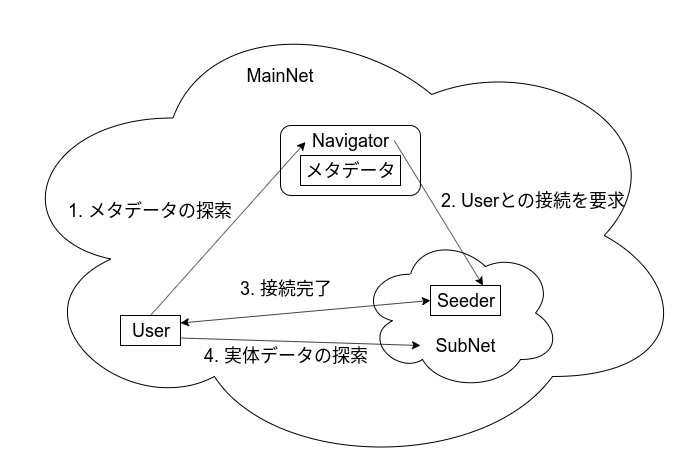

The diagram above was exported from draw.io. Its source (the exported page's mxGraphModel, read from the mxfile embedded in the PNG):
<mxGraphModel dx="2249" dy="1982" grid="1" gridSize="10" guides="1" tooltips="1" connect="1" arrows="1" fold="1" page="1" pageScale="1" pageWidth="827" pageHeight="1169" math="0" shadow="0">
  <root>
    <mxCell id="0" />
    <mxCell id="1" parent="0" />
    <mxCell id="cR6lZr0GorBFRHSTsxdD-2" value="" style="ellipse;shape=cloud;whiteSpace=wrap;html=1;fontSize=18;" parent="1" vertex="1">
      <mxGeometry x="-90" y="-25" width="690" height="470" as="geometry" />
    </mxCell>
    <mxCell id="cR6lZr0GorBFRHSTsxdD-26" value="&lt;div style=&quot;font-size: 18px;&quot;&gt;&lt;/div&gt;" style="rounded=1;whiteSpace=wrap;html=1;align=center;fontSize=18;" parent="1" vertex="1">
      <mxGeometry x="190" y="100" width="140" height="70" as="geometry" />
    </mxCell>
    <mxCell id="cR6lZr0GorBFRHSTsxdD-9" value="" style="ellipse;shape=cloud;whiteSpace=wrap;html=1;fontSize=18;" parent="1" vertex="1">
      <mxGeometry x="270" y="210" width="200" height="155" as="geometry" />
    </mxCell>
    <mxCell id="cR6lZr0GorBFRHSTsxdD-1" value="User" style="rounded=0;whiteSpace=wrap;html=1;fontSize=18;" parent="1" vertex="1">
      <mxGeometry x="30" y="290" width="60" height="30" as="geometry" />
    </mxCell>
    <mxCell id="cR6lZr0GorBFRHSTsxdD-4" value="" style="endArrow=classic;html=1;exitX=0.5;exitY=0;exitDx=0;exitDy=0;entryX=0;entryY=0.55;entryDx=0;entryDy=0;entryPerimeter=0;fontSize=18;" parent="1" source="cR6lZr0GorBFRHSTsxdD-1" target="cR6lZr0GorBFRHSTsxdD-27" edge="1">
      <mxGeometry width="50" height="50" relative="1" as="geometry">
        <mxPoint x="50" y="380" as="sourcePoint" />
        <mxPoint x="100" y="330" as="targetPoint" />
      </mxGeometry>
    </mxCell>
    <mxCell id="cR6lZr0GorBFRHSTsxdD-5" value="1. メタデータの探索" style="text;html=1;align=center;verticalAlign=middle;resizable=0;points=[];;autosize=1;fontSize=18;" parent="1" vertex="1">
      <mxGeometry x="-30" y="170" width="180" height="30" as="geometry" />
    </mxCell>
    <mxCell id="cR6lZr0GorBFRHSTsxdD-6" value="メタデータ" style="rounded=0;whiteSpace=wrap;html=1;fontSize=18;" parent="1" vertex="1">
      <mxGeometry x="210" y="130" width="100" height="30" as="geometry" />
    </mxCell>
    <mxCell id="cR6lZr0GorBFRHSTsxdD-7" value="MainNet" style="text;html=1;strokeColor=none;fillColor=none;align=center;verticalAlign=middle;whiteSpace=wrap;rounded=0;fontSize=18;" parent="1" vertex="1">
      <mxGeometry x="170" y="40" width="40" height="20" as="geometry" />
    </mxCell>
    <mxCell id="cR6lZr0GorBFRHSTsxdD-8" value="Seeder" style="rounded=0;whiteSpace=wrap;html=1;fontSize=18;" parent="1" vertex="1">
      <mxGeometry x="340" y="260" width="70" height="30" as="geometry" />
    </mxCell>
    <mxCell id="cR6lZr0GorBFRHSTsxdD-10" value="SubNet" style="text;html=1;strokeColor=none;fillColor=none;align=center;verticalAlign=middle;whiteSpace=wrap;rounded=0;fontSize=18;" parent="1" vertex="1">
      <mxGeometry x="355" y="310" width="40" height="20" as="geometry" />
    </mxCell>
    <mxCell id="cR6lZr0GorBFRHSTsxdD-11" value="" style="endArrow=classic;html=1;exitX=0.986;exitY=0.5;exitDx=0;exitDy=0;entryX=0.75;entryY=0;entryDx=0;entryDy=0;exitPerimeter=0;fontSize=18;" parent="1" source="cR6lZr0GorBFRHSTsxdD-27" target="cR6lZr0GorBFRHSTsxdD-8" edge="1">
      <mxGeometry width="50" height="50" relative="1" as="geometry">
        <mxPoint x="30" y="440" as="sourcePoint" />
        <mxPoint x="80" y="390" as="targetPoint" />
      </mxGeometry>
    </mxCell>
    <mxCell id="cR6lZr0GorBFRHSTsxdD-12" value="&amp;nbsp; &amp;nbsp;2. Userとの接続を要求" style="text;html=1;align=center;verticalAlign=middle;resizable=0;points=[];;autosize=1;fontSize=18;" parent="1" vertex="1">
      <mxGeometry x="330" y="160" width="210" height="30" as="geometry" />
    </mxCell>
    <mxCell id="cR6lZr0GorBFRHSTsxdD-19" value="" style="endArrow=classic;startArrow=classic;html=1;entryX=1;entryY=0.25;entryDx=0;entryDy=0;exitX=0;exitY=0.5;exitDx=0;exitDy=0;fontSize=18;" parent="1" source="cR6lZr0GorBFRHSTsxdD-8" target="cR6lZr0GorBFRHSTsxdD-1" edge="1">
      <mxGeometry width="50" height="50" relative="1" as="geometry">
        <mxPoint x="10" y="450" as="sourcePoint" />
        <mxPoint x="60" y="400" as="targetPoint" />
      </mxGeometry>
    </mxCell>
    <mxCell id="cR6lZr0GorBFRHSTsxdD-20" value="3. 接続完了" style="text;html=1;align=center;verticalAlign=middle;resizable=0;points=[];;autosize=1;fontSize=18;" parent="1" vertex="1">
      <mxGeometry x="141" y="248" width="110" height="30" as="geometry" />
    </mxCell>
    <mxCell id="cR6lZr0GorBFRHSTsxdD-23" value="" style="endArrow=classic;html=1;exitX=1;exitY=0.75;exitDx=0;exitDy=0;fontSize=18;" parent="1" source="cR6lZr0GorBFRHSTsxdD-1" edge="1">
      <mxGeometry width="50" height="50" relative="1" as="geometry">
        <mxPoint x="10" y="450" as="sourcePoint" />
        <mxPoint x="330" y="320" as="targetPoint" />
      </mxGeometry>
    </mxCell>
    <mxCell id="cR6lZr0GorBFRHSTsxdD-24" value="4. 実体データの探索" style="text;html=1;align=center;verticalAlign=middle;resizable=0;points=[];;autosize=1;fontSize=18;" parent="1" vertex="1">
      <mxGeometry x="106" y="315" width="180" height="30" as="geometry" />
    </mxCell>
    <mxCell id="cR6lZr0GorBFRHSTsxdD-27" value="Navigator" style="text;html=1;align=center;verticalAlign=middle;resizable=0;points=[];;autosize=1;fontSize=18;" parent="1" vertex="1">
      <mxGeometry x="215" y="100" width="90" height="30" as="geometry" />
    </mxCell>
  </root>
</mxGraphModel>